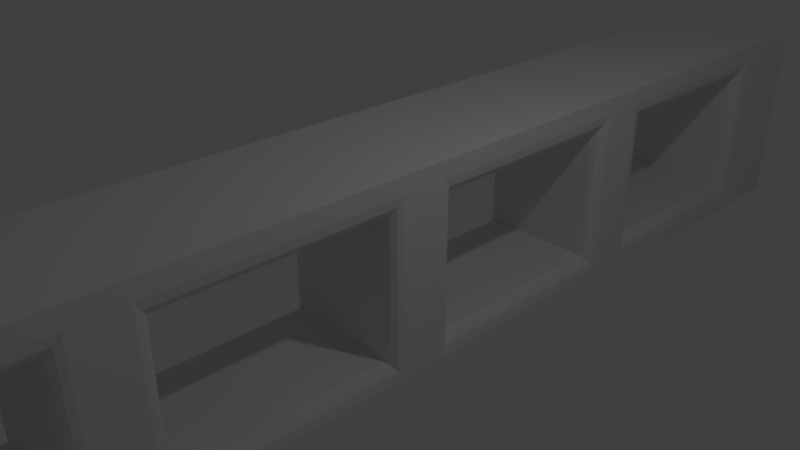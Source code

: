 # Source: levelMenue.blend  (saved by Blender 2.79.0; exported with 4.5.12 LTS)
import bpy
from mathutils import Matrix  # noqa: F401  (used for matrix-valued properties, if any)

bpy.ops.wm.read_factory_settings(use_empty=True)
scene = bpy.context.scene
scene.name = 'Scene'

# ---- collections
col_collection_1 = bpy.data.collections.new('Collection 1'); scene.collection.children.link(col_collection_1)

# ---- materials (node trees are filled in below, after node groups)
mat_material = bpy.data.materials.new('Material')
mat_material.alpha_threshold = 0.0
mat_material.use_transparent_shadow = False
mat_material.roughness = 0.5
mat_material.line_color = (0.0, 0.0, 0.0, 1.0)

# ---- material node trees

# ---- world
world_world = bpy.data.worlds.new('World'); scene.world = world_world
world_world.color = (0.05088, 0.05088, 0.05088)
world_world.use_sun_shadow = False
world_world.sun_shadow_jitter_overblur = 0.0
world_world.cycles.sampling_method = 'MANUAL'

# ---- cameras
cam_camera = bpy.data.cameras.new('Camera')
cam_camera.clip_end = 100.0
cam_camera.lens = 35.0
cam_camera.sensor_width = 32.0
cam_camera.sensor_height = 18.0
cam_camera.ortho_scale = 7.314
cam_camera.dof.focus_distance = 0.0
cam_camera.dof.aperture_fstop = 128.0

# ---- lights
light_lamp = bpy.data.lights.new('Lamp', 'POINT')
light_lamp.transmission_factor = 0.0
light_lamp.cutoff_distance = 30.0
light_lamp.energy = 100.0
light_lamp.shadow_buffer_clip_start = 1.001
light_lamp.shadow_soft_size = 0.1
light_lamp.shadow_maximum_resolution = 0.006
light_lamp.use_absolute_resolution = True

# ---- meshes
me_cube = bpy.data.meshes.new('Cube')
me_cube.from_pydata([(1.0, 1.0, -1.0), (1.0, -1.0, -1.0), (-1.0, -1.0, -1.0), (-1.0, 1.0, -1.0), (1.0, 1.0, 1.0), (1.0, -1.0, 1.0), (-1.0, -1.0, 1.0), (-1.0, 1.0, 1.0), (1.0, 3.0, -1.0), (-1.0, 3.0, -1.0), (1.0, 3.0, 1.0), (-1.0, 3.0, 1.0), (1.0, 5.0, -1.0), (-1.0, 5.0, -1.0), (1.0, 5.0, 1.0), (-1.0, 5.0, 1.0), (1.0, 7.0, -1.0), (-1.0, 7.0, -1.0), (1.0, 7.0, 1.0), (-1.0, 7.0, 1.0), (1.0, 9.0, -1.0), (-1.0, 9.0, -1.0), (1.0, 9.0, 1.0), (-1.0, 9.0, 1.0), (1.0, 11.0, -1.0), (-1.0, 11.0, -1.0), (1.0, 11.0, 1.0), (-1.0, 11.0, 1.0), (1.0, 13.0, -1.0), (-1.0, 13.0, -1.0), (1.0, 13.0, 1.0), (-1.0, 13.0, 1.0), (1.0, 15.0, -1.0), (-1.0, 15.0, -1.0), (1.0, 15.0, 1.0), (-1.0, 15.0, 1.0), (1.0, 17.0, -1.0), (-1.0, 17.0, -1.0), (1.0, 17.0, 1.0), (-1.0, 17.0, 1.0), (0.8333, 3.5, 0.6667), (1.0, 3.667, 0.8333), (0.9167, 3.522, 0.689), (0.9777, 3.583, 0.75), (1.0, 3.0, 0.8333), (0.8333, 3.0, 0.6667), (0.9777, 3.0, 0.75), (0.9167, 3.0, 0.689), (1.0, 1.0, 0.8333), (0.8333, 1.0, 0.6667), (0.9777, 1.0, 0.75), (0.9167, 1.0, 0.689), (1.0, 0.3333, 0.8333), (0.8333, 0.5, 0.6667), (0.9777, 0.4167, 0.75), (0.9167, 0.4777, 0.689), (1.0, 3.667, -0.8333), (0.8333, 3.5, -0.6667), (0.9777, 3.583, -0.75), (0.9167, 3.522, -0.689), (0.8333, 3.0, -0.6667), (1.0, 3.0, -0.8333), (0.9167, 3.0, -0.689), (0.9777, 3.0, -0.75), (0.8333, 1.0, -0.6667), (1.0, 1.0, -0.8333), (0.9167, 1.0, -0.689), (0.9777, 1.0, -0.75), (0.8333, 0.5, -0.6667), (1.0, 0.3333, -0.8333), (0.9167, 0.4777, -0.689), (0.9777, 0.4167, -0.75), (0.8333, 7.5, 0.6667), (1.0, 7.667, 0.8333), (0.9167, 7.522, 0.689), (0.9777, 7.583, 0.75), (1.0, 4.333, -0.8333), (0.8333, 4.5, -0.6667), (0.9777, 4.417, -0.75), (0.9167, 4.478, -0.689), (0.8333, 4.5, 0.6667), (1.0, 4.333, 0.8333), (0.9167, 4.478, 0.689), (0.9777, 4.417, 0.75), (1.0, 7.0, 0.8333), (0.8333, 7.0, 0.6667), (0.9777, 7.0, 0.75), (0.9167, 7.0, 0.689), (1.0, 5.0, 0.8333), (0.8333, 5.0, 0.6667), (0.9777, 5.0, 0.75), (0.9167, 5.0, 0.689), (1.0, 7.667, -0.8333), (0.8333, 7.5, -0.6667), (0.9777, 7.583, -0.75), (0.9167, 7.522, -0.689), (0.8333, 7.0, -0.6667), (1.0, 7.0, -0.8333), (0.9167, 7.0, -0.689), (0.9777, 7.0, -0.75), (0.8333, 5.0, -0.6667), (1.0, 5.0, -0.8333), (0.9167, 5.0, -0.689), (0.9777, 5.0, -0.75), (1.0, 11.67, -0.8333), (0.8333, 11.5, -0.6667), (0.9777, 11.58, -0.75), (0.9167, 11.52, -0.689), (0.8333, 11.0, -0.6667), (1.0, 11.0, -0.8333), (0.9167, 11.0, -0.689), (0.9777, 11.0, -0.75), (0.8333, 9.0, -0.6667), (1.0, 9.0, -0.8333), (0.9167, 9.0, -0.689), (0.9777, 9.0, -0.75), (0.8333, 8.5, -0.6667), (1.0, 8.333, -0.8333), (0.9167, 8.478, -0.689), (0.9777, 8.417, -0.75), (0.8333, 11.5, 0.6667), (1.0, 11.67, 0.8333), (0.9167, 11.52, 0.689), (0.9777, 11.58, 0.75), (1.0, 11.0, 0.8333), (0.8333, 11.0, 0.6667), (0.9777, 11.0, 0.75), (0.9167, 11.0, 0.689), (1.0, 9.0, 0.8333), (0.8333, 9.0, 0.6667), (0.9777, 9.0, 0.75), (0.9167, 9.0, 0.689), (1.0, 8.333, 0.8333), (0.8333, 8.5, 0.6667), (0.9777, 8.417, 0.75), (0.9167, 8.478, 0.689), (0.8333, 15.5, 0.6667), (1.0, 15.67, 0.8333), (0.9167, 15.52, 0.689), (0.9777, 15.58, 0.75), (1.0, 12.33, -0.8333), (0.8333, 12.5, -0.6667), (0.9777, 12.42, -0.75), (0.9167, 12.48, -0.689), (0.8333, 12.5, 0.6667), (1.0, 12.33, 0.8333), (0.9167, 12.48, 0.689), (0.9777, 12.42, 0.75), (1.0, 15.67, -0.8333), (0.8333, 15.5, -0.6667), (0.9777, 15.58, -0.75), (0.9167, 15.52, -0.689), (0.8333, 15.0, -0.6667), (1.0, 15.0, -0.8333), (0.9167, 15.0, -0.689), (0.9777, 15.0, -0.75), (1.0, 15.0, 0.8333), (0.8333, 15.0, 0.6667), (0.9777, 15.0, 0.75), (0.9167, 15.0, 0.689), (1.0, 13.0, 0.8333), (0.8333, 13.0, 0.6667), (0.9777, 13.0, 0.75), (0.9167, 13.0, 0.689), (0.8333, 13.0, -0.6667), (1.0, 13.0, -0.8333), (0.9167, 13.0, -0.689), (0.9777, 13.0, -0.75), (-1.0, 3.667, 0.8333), (-0.8333, 3.5, 0.6667), (-0.9777, 3.583, 0.75), (-0.9167, 3.522, 0.689), (-0.8333, 3.0, 0.6667), (-1.0, 3.0, 0.8333), (-0.9167, 3.0, 0.689), (-0.9777, 3.0, 0.75), (-0.8333, 1.0, 0.6667), (-1.0, 1.0, 0.8333), (-0.9167, 1.0, 0.689), (-0.9777, 1.0, 0.75), (-0.8333, 0.5, 0.6667), (-1.0, 0.3333, 0.8333), (-0.9167, 0.4777, 0.689), (-0.9777, 0.4167, 0.75), (-0.8333, 3.5, -0.6667), (-1.0, 3.667, -0.8333), (-0.9167, 3.522, -0.689), (-0.9777, 3.583, -0.75), (-1.0, 3.0, -0.8333), (-0.8333, 3.0, -0.6667), (-0.9777, 3.0, -0.75), (-0.9167, 3.0, -0.689), (-1.0, 1.0, -0.8333), (-0.8333, 1.0, -0.6667), (-0.9777, 1.0, -0.75), (-0.9167, 1.0, -0.689), (-1.0, 0.3333, -0.8333), (-0.8333, 0.5, -0.6667), (-0.9777, 0.4167, -0.75), (-0.9167, 0.4777, -0.689), (-0.8333, 7.5, 0.6667), (-1.0, 7.667, 0.8333), (-0.9167, 7.522, 0.689), (-0.9777, 7.583, 0.75), (-0.8333, 4.5, -0.6667), (-1.0, 4.333, -0.8333), (-0.9167, 4.478, -0.689), (-0.9777, 4.417, -0.75), (-1.0, 4.333, 0.8333), (-0.8333, 4.5, 0.6667), (-0.9777, 4.417, 0.75), (-0.9167, 4.478, 0.689), (-0.8333, 7.0, 0.6667), (-1.0, 7.0, 0.8333), (-0.9167, 7.0, 0.689), (-0.9777, 7.0, 0.75), (-0.8333, 5.0, 0.6667), (-1.0, 5.0, 0.8333), (-0.9167, 5.0, 0.689), (-0.9777, 5.0, 0.75), (-1.0, 7.0, -0.8333), (-0.8333, 7.0, -0.6667), (-0.9777, 7.0, -0.75), (-0.9167, 7.0, -0.689), (-1.0, 7.667, -0.8333), (-0.8333, 7.5, -0.6667), (-0.9777, 7.583, -0.75), (-0.9167, 7.522, -0.689), (-1.0, 5.0, -0.8333), (-0.8333, 5.0, -0.6667), (-0.9777, 5.0, -0.75), (-0.9167, 5.0, -0.689), (-0.8333, 11.5, -0.6667), (-1.0, 11.67, -0.8333), (-0.9167, 11.52, -0.689), (-0.9777, 11.58, -0.75), (-1.0, 11.0, -0.8333), (-0.8333, 11.0, -0.6667), (-0.9777, 11.0, -0.75), (-0.9167, 11.0, -0.689), (-1.0, 9.0, -0.8333), (-0.8333, 9.0, -0.6667), (-0.9777, 9.0, -0.75), (-0.9167, 9.0, -0.689), (-1.0, 8.333, -0.8333), (-0.8333, 8.5, -0.6667), (-0.9777, 8.417, -0.75), (-0.9167, 8.478, -0.689), (-0.8333, 11.0, 0.6667), (-1.0, 11.0, 0.8333), (-0.9167, 11.0, 0.689), (-0.9777, 11.0, 0.75), (-1.0, 11.67, 0.8333), (-0.8333, 11.5, 0.6667), (-0.9777, 11.58, 0.75), (-0.9167, 11.52, 0.689), (-0.8333, 9.0, 0.6667), (-1.0, 9.0, 0.8333), (-0.9167, 9.0, 0.689), (-0.9777, 9.0, 0.75), (-0.8333, 8.5, 0.6667), (-1.0, 8.333, 0.8333), (-0.9167, 8.478, 0.689), (-0.9777, 8.417, 0.75), (-1.0, 15.67, 0.8333), (-0.8333, 15.5, 0.6667), (-0.9777, 15.58, 0.75), (-0.9167, 15.52, 0.689), (-0.8333, 12.5, -0.6667), (-1.0, 12.33, -0.8333), (-0.9167, 12.48, -0.689), (-0.9777, 12.42, -0.75), (-1.0, 12.33, 0.8333), (-0.8333, 12.5, 0.6667), (-0.9777, 12.42, 0.75), (-0.9167, 12.48, 0.689), (-0.8333, 15.5, -0.6667), (-1.0, 15.67, -0.8333), (-0.9167, 15.52, -0.689), (-0.9777, 15.58, -0.75), (-1.0, 15.0, -0.8333), (-0.8333, 15.0, -0.6667), (-0.9777, 15.0, -0.75), (-0.9167, 15.0, -0.689), (-1.0, 13.0, -0.8333), (-0.8333, 13.0, -0.6667), (-0.9777, 13.0, -0.75), (-0.9167, 13.0, -0.689), (-0.8333, 15.0, 0.6667), (-1.0, 15.0, 0.8333), (-0.9167, 15.0, 0.689), (-0.9777, 15.0, 0.75), (-0.8333, 13.0, 0.6667), (-1.0, 13.0, 0.8333), (-0.9167, 13.0, 0.689), (-0.9777, 13.0, 0.75)], [], [(0, 1, 2, 3), (4, 7, 6, 5), (2, 6, 7, 177, 181, 196, 192, 3), (1, 5, 6, 2), (53, 180, 176, 49), (68, 197, 180, 53), (8, 0, 3, 9), (10, 11, 7, 4), (197, 68, 64, 193), (188, 190, 191, 189, 60, 62, 63, 61, 8, 9), (4, 48, 50, 51, 49, 176, 178, 179, 177, 7), (12, 8, 9, 13), (14, 15, 11, 10), (10, 44, 46, 47, 45, 172, 174, 175, 173, 11), (184, 57, 40, 169), (220, 222, 223, 221, 96, 98, 99, 97, 16, 17), (16, 12, 13, 17), (18, 19, 15, 14), (105, 232, 237, 108), (228, 230, 231, 229, 100, 102, 103, 101, 12, 13), (14, 88, 90, 91, 89, 216, 218, 219, 217, 15), (20, 16, 17, 21), (22, 23, 19, 18), (77, 204, 209, 80), (200, 72, 85, 212), (265, 136, 157, 288), (24, 20, 21, 25), (26, 27, 23, 22), (116, 245, 260, 133), (236, 238, 239, 237, 108, 110, 111, 109, 24, 25), (22, 128, 130, 131, 129, 256, 258, 259, 257, 23), (28, 24, 25, 29), (30, 31, 27, 26), (108, 237, 241, 112), (232, 105, 120, 253), (34, 156, 158, 159, 157, 288, 290, 291, 289, 35), (32, 28, 29, 33), (34, 35, 31, 30), (284, 286, 287, 285, 164, 166, 167, 165, 28, 29), (280, 282, 283, 281, 152, 154, 155, 153, 32, 33), (30, 160, 162, 163, 161, 292, 294, 295, 293, 31), (36, 32, 33, 37), (38, 39, 35, 34), (141, 268, 273, 144), (276, 149, 136, 265), (38, 36, 37, 39), (17, 220, 224, 201, 213, 19, 23, 257, 261, 244, 240, 21), (45, 49, 176, 172), (88, 84, 18, 14), (20, 113, 117, 132, 128, 22, 18, 84, 73, 92, 97, 16), (93, 225, 221, 96), (18, 84, 86, 87, 85, 212, 214, 215, 213, 19), (96, 221, 229, 100), (16, 97, 101, 12), (204, 77, 100, 229), (225, 93, 72, 200), (3, 192, 188, 9), (8, 61, 65, 0), (173, 177, 7, 11), (26, 124, 126, 127, 125, 248, 250, 251, 249, 27), (28, 165, 140, 145, 160, 30, 26, 124, 121, 104, 109, 24), (24, 109, 113, 20), (249, 257, 23, 27), (21, 240, 236, 25), (125, 129, 256, 248), (189, 193, 64, 60), (157, 161, 292, 288), (160, 156, 34, 30), (289, 293, 31, 35), (245, 116, 112, 241), (268, 141, 164, 285), (144, 273, 292, 161), (240, 242, 243, 241, 112, 114, 115, 113, 20, 21), (57, 184, 189, 60), (12, 101, 76, 81, 88, 14, 10, 44, 41, 56, 61, 8), (0, 65, 69, 52, 48, 4, 5, 1), (281, 285, 164, 152), (36, 38, 34, 156, 137, 148, 153, 32), (80, 209, 216, 89), (33, 280, 277, 264, 289, 35, 39, 37), (128, 124, 26, 22), (133, 260, 256, 129), (13, 228, 220, 17), (192, 194, 195, 193, 64, 66, 67, 65, 0, 3), (149, 276, 281, 152), (29, 284, 280, 33), (32, 153, 165, 28), (48, 44, 10, 4), (253, 120, 125, 248), (25, 236, 233, 252, 249, 27, 31, 293, 272, 269, 284, 29), (85, 89, 216, 212), (213, 217, 15, 19), (41, 44, 46, 43), (43, 46, 47, 42), (42, 47, 45, 40), (49, 45, 47, 51), (51, 47, 46, 50), (50, 46, 44, 48), (53, 49, 51, 55), (55, 51, 50, 54), (54, 50, 48, 52), (61, 56, 58, 63), (63, 58, 59, 62), (62, 59, 57, 60), (65, 61, 63, 67), (67, 63, 62, 66), (66, 62, 60, 64), (69, 65, 67, 71), (71, 67, 66, 70), (70, 66, 64, 68), (52, 69, 71, 54), (54, 71, 70, 55), (55, 70, 68, 53), (81, 76, 78, 83), (83, 78, 79, 82), (82, 79, 77, 80), (56, 41, 43, 58), (58, 43, 42, 59), (59, 42, 40, 57), (73, 84, 86, 75), (75, 86, 87, 74), (74, 87, 85, 72), (89, 85, 87, 91), (91, 87, 86, 90), (90, 86, 84, 88), (88, 81, 83, 90), (90, 83, 82, 91), (91, 82, 80, 89), (93, 96, 98, 95), (95, 98, 99, 94), (94, 99, 97, 92), (101, 97, 99, 103), (103, 99, 98, 102), (102, 98, 96, 100), (76, 101, 103, 78), (78, 103, 102, 79), (79, 102, 100, 77), (92, 73, 75, 94), (94, 75, 74, 95), (95, 74, 72, 93), (109, 104, 106, 111), (111, 106, 107, 110), (110, 107, 105, 108), (113, 109, 111, 115), (115, 111, 110, 114), (114, 110, 108, 112), (117, 113, 115, 119), (119, 115, 114, 118), (118, 114, 112, 116), (121, 124, 126, 123), (123, 126, 127, 122), (122, 127, 125, 120), (129, 125, 127, 131), (131, 127, 126, 130), (130, 126, 124, 128), (133, 129, 131, 135), (135, 131, 130, 134), (134, 130, 128, 132), (132, 117, 119, 134), (134, 119, 118, 135), (135, 118, 116, 133), (145, 140, 142, 147), (147, 142, 143, 146), (146, 143, 141, 144), (104, 121, 123, 106), (106, 123, 122, 107), (107, 122, 120, 105), (153, 148, 150, 155), (155, 150, 151, 154), (154, 151, 149, 152), (137, 156, 158, 139), (139, 158, 159, 138), (138, 159, 157, 136), (161, 157, 159, 163), (163, 159, 158, 162), (162, 158, 156, 160), (144, 161, 163, 146), (146, 163, 162, 147), (147, 162, 160, 145), (148, 137, 139, 150), (150, 139, 138, 151), (151, 138, 136, 149), (152, 164, 166, 154), (154, 166, 167, 155), (155, 167, 165, 153), (140, 165, 167, 142), (142, 167, 166, 143), (143, 166, 164, 141), (9, 188, 185, 168, 173, 11, 15, 217, 208, 205, 228, 13), (169, 172, 174, 171), (171, 174, 175, 170), (170, 175, 173, 168), (172, 176, 178, 174), (174, 178, 179, 175), (175, 179, 177, 173), (181, 177, 179, 183), (183, 179, 178, 182), (182, 178, 176, 180), (185, 188, 190, 187), (187, 190, 191, 186), (186, 191, 189, 184), (193, 189, 191, 195), (195, 191, 190, 194), (194, 190, 188, 192), (197, 193, 195, 199), (199, 195, 194, 198), (198, 194, 192, 196), (180, 197, 199, 182), (182, 199, 198, 183), (183, 198, 196, 181), (201, 224, 226, 203), (203, 226, 227, 202), (202, 227, 225, 200), (209, 204, 206, 211), (211, 206, 207, 210), (210, 207, 205, 208), (184, 169, 171, 186), (186, 171, 170, 187), (187, 170, 168, 185), (200, 212, 214, 202), (202, 214, 215, 203), (203, 215, 213, 201), (212, 216, 218, 214), (214, 218, 219, 215), (215, 219, 217, 213), (208, 217, 219, 210), (210, 219, 218, 211), (211, 218, 216, 209), (224, 220, 222, 226), (226, 222, 223, 227), (227, 223, 221, 225), (229, 221, 223, 231), (231, 223, 222, 230), (230, 222, 220, 228), (204, 229, 231, 206), (206, 231, 230, 207), (207, 230, 228, 205), (233, 236, 238, 235), (235, 238, 239, 234), (234, 239, 237, 232), (236, 240, 242, 238), (238, 242, 243, 239), (239, 243, 241, 237), (245, 241, 243, 247), (247, 243, 242, 246), (246, 242, 240, 244), (253, 248, 250, 255), (255, 250, 251, 254), (254, 251, 249, 252), (248, 256, 258, 250), (250, 258, 259, 251), (251, 259, 257, 249), (261, 257, 259, 263), (263, 259, 258, 262), (262, 258, 256, 260), (260, 245, 247, 262), (262, 247, 246, 263), (263, 246, 244, 261), (269, 272, 274, 271), (271, 274, 275, 270), (270, 275, 273, 268), (252, 233, 235, 254), (254, 235, 234, 255), (255, 234, 232, 253), (277, 280, 282, 279), (279, 282, 283, 278), (278, 283, 281, 276), (285, 281, 283, 287), (287, 283, 282, 286), (286, 282, 280, 284), (265, 288, 290, 267), (267, 290, 291, 266), (266, 291, 289, 264), (288, 292, 294, 290), (290, 294, 295, 291), (291, 295, 293, 289), (272, 293, 295, 274), (274, 295, 294, 275), (275, 294, 292, 273), (264, 277, 279, 266), (266, 279, 278, 267), (267, 278, 276, 265), (268, 285, 287, 270), (270, 287, 286, 271), (271, 286, 284, 269), (169, 40, 45, 172)])
_uv = me_cube.uv_layers.new(name='UVMap')
_uv.uv.foreach_set('vector', [0.1352, 0.1111, 0.1352, 0.0, 0.2705, 1.656e-08, 0.2705, 0.1111, 0.1352, 0.1111, 8.061e-08, 0.1111, 5.643e-08, 4.305e-08, 0.1352, 0.0, 0.2705, 0.0, 0.4057, 1.987e-08, 0.4057, 0.1109, 0.3944, 0.1109, 0.3944, 0.07394, 0.2817, 0.07394, 0.2817, 0.1109, 0.2705, 0.1109, 0.9406, 0.1111, 0.8054, 0.1111, 0.8054, 0.0, 0.9406, 0.0, 0.6829, 0.3565, 0.7956, 0.3565, 0.7956, 0.3843, 0.6829, 0.3843, 0.9985, 0.2917, 0.9985, 0.3843, 0.9083, 0.3843, 0.9083, 0.2917, 0.1352, 0.2222, 0.1352, 0.1111, 0.2705, 0.1111, 0.2705, 0.2222, 0.1352, 0.2222, 6.449e-08, 0.2222, 8.061e-08, 0.1111, 0.1352, 0.1111, 0.6634, 0.6991, 0.5507, 0.6991, 0.5507, 0.6713, 0.6634, 0.6713, 0.9744, 0.2222, 0.9688, 0.221, 0.9647, 0.2176, 0.9632, 0.213, 0.9632, 0.1204, 0.9647, 0.1157, 0.9688, 0.1124, 0.9744, 0.1111, 0.9857, 0.1111, 0.9857, 0.2222, 0.9294, 0.6019, 0.9406, 0.6019, 0.9463, 0.6031, 0.9504, 0.6065, 0.9519, 0.6111, 0.9519, 0.7037, 0.9504, 0.7083, 0.9463, 0.7117, 0.9406, 0.713, 0.9294, 0.713, 0.1352, 0.3333, 0.1352, 0.2222, 0.2705, 0.2222, 0.2705, 0.3333, 0.1352, 0.3333, 5.643e-08, 0.3333, 6.449e-08, 0.2222, 0.1352, 0.2222, 0.9068, 0.6019, 0.9181, 0.6019, 0.9237, 0.6031, 0.9279, 0.6065, 0.9294, 0.6111, 0.9294, 0.7037, 0.9279, 0.7083, 0.9237, 0.7117, 0.9181, 0.713, 0.9068, 0.713, 0.811, 0.6049, 0.811, 0.5123, 0.9012, 0.5123, 0.9012, 0.6049, 0.9744, 0.1111, 0.9688, 0.1099, 0.9647, 0.1065, 0.9632, 0.1019, 0.9632, 0.009259, 0.9647, 0.00463, 0.9688, 0.00124, 0.9744, 0.0, 0.9857, 4.305e-08, 0.9857, 0.1111, 0.1352, 0.4444, 0.1352, 0.3333, 0.2705, 0.3333, 0.2705, 0.4444, 0.1352, 0.4444, 4.837e-08, 0.4444, 5.643e-08, 0.3333, 0.1352, 0.3333, 0.6829, 0.00463, 0.7956, 0.00463, 0.7956, 0.03241, 0.6829, 0.03241, 0.9632, 0.6019, 0.9575, 0.6006, 0.9534, 0.5972, 0.9519, 0.5926, 0.9519, 0.5, 0.9534, 0.4954, 0.9575, 0.492, 0.9632, 0.4907, 0.9744, 0.4907, 0.9744, 0.6019, 0.9519, 0.6019, 0.9632, 0.6019, 0.9688, 0.6031, 0.9729, 0.6065, 0.9744, 0.6111, 0.9744, 0.7037, 0.9729, 0.7083, 0.9688, 0.7117, 0.9632, 0.713, 0.9519, 0.713, 0.1352, 0.5556, 0.1352, 0.4444, 0.2705, 0.4444, 0.2705, 0.5556, 0.1352, 0.5556, 4.03e-08, 0.5556, 4.837e-08, 0.4444, 0.1352, 0.4444, 0.9985, 0.3935, 0.9985, 0.4861, 0.9083, 0.4861, 0.9083, 0.3935, 0.6829, 0.1806, 0.7956, 0.1806, 0.7956, 0.2083, 0.6829, 0.2083, 0.5507, 0.00463, 0.6634, 0.00463, 0.6634, 0.03241, 0.5507, 0.03241, 0.1352, 0.6667, 0.1352, 0.5556, 0.2705, 0.5556, 0.2705, 0.6667, 0.1352, 0.6667, 3.224e-08, 0.6667, 4.03e-08, 0.5556, 0.1352, 0.5556, 0.6326, 0.7083, 0.6326, 0.8009, 0.5425, 0.8009, 0.5425, 0.7083, 0.9519, 0.287, 0.9463, 0.2858, 0.9421, 0.2824, 0.9406, 0.2778, 0.9406, 0.1852, 0.9421, 0.1806, 0.9463, 0.1772, 0.9519, 0.1759, 0.9632, 0.1759, 0.9632, 0.287, 0.9294, 0.4907, 0.9406, 0.4907, 0.9463, 0.492, 0.9504, 0.4954, 0.9519, 0.5, 0.9519, 0.5926, 0.9504, 0.5972, 0.9463, 0.6006, 0.9406, 0.6019, 0.9294, 0.6019, 0.1352, 0.7778, 0.1352, 0.6667, 0.2705, 0.6667, 0.2705, 0.7778, 0.1352, 0.7778, 2.418e-08, 0.7778, 3.224e-08, 0.6667, 0.1352, 0.6667, 0.6829, 0.03241, 0.7956, 0.03241, 0.7956, 0.1435, 0.6829, 0.1435, 0.9012, 0.4037, 0.9012, 0.4963, 0.811, 0.4963, 0.811, 0.4037, 0.7949, 0.8148, 0.7837, 0.8148, 0.778, 0.8136, 0.7739, 0.8102, 0.7724, 0.8056, 0.7724, 0.713, 0.7739, 0.7083, 0.778, 0.7049, 0.7837, 0.7037, 0.7949, 0.7037, 0.1352, 0.8889, 0.1352, 0.7778, 0.2705, 0.7778, 0.2705, 0.8889, 0.1352, 0.8889, 1.612e-08, 0.8889, 2.418e-08, 0.7778, 0.1352, 0.7778, 0.9181, 0.713, 0.9237, 0.7142, 0.9279, 0.7176, 0.9294, 0.7222, 0.9294, 0.8148, 0.9279, 0.8194, 0.9237, 0.8228, 0.9181, 0.8241, 0.9068, 0.8241, 0.9068, 0.713, 0.9857, 0.6019, 0.9801, 0.6006, 0.976, 0.5972, 0.9744, 0.5926, 0.9744, 0.5, 0.976, 0.4954, 0.9801, 0.492, 0.9857, 0.4907, 0.997, 0.4907, 0.997, 0.6019, 0.9519, 0.8241, 0.9406, 0.8241, 0.935, 0.8228, 0.9309, 0.8194, 0.9294, 0.8148, 0.9294, 0.7222, 0.9309, 0.7176, 0.935, 0.7142, 0.9406, 0.713, 0.9519, 0.713, 0.1352, 1.0, 0.1352, 0.8889, 0.2705, 0.8889, 0.2705, 1.0, 0.1352, 1.0, 0.0, 1.0, 1.612e-08, 0.8889, 0.1352, 0.8889, 0.7258, 0.7083, 0.7258, 0.8009, 0.6356, 0.8009, 0.6356, 0.7083, 0.811, 0.3876, 0.811, 0.2951, 0.9012, 0.2951, 0.9012, 0.3876, 0.8054, 0.1759, 0.9406, 0.1759, 0.9406, 0.287, 0.8054, 0.287, 0.2705, 0.4436, 0.2817, 0.4436, 0.2817, 0.4806, 0.3944, 0.4806, 0.3944, 0.4436, 0.4057, 0.4436, 0.4057, 0.5545, 0.3944, 0.5545, 0.3944, 0.5176, 0.2817, 0.5176, 0.2817, 0.5545, 0.2705, 0.5545, 0.6829, 0.4954, 0.6829, 0.3843, 0.7956, 0.3843, 0.7956, 0.4954, 0.5297, 0.6654, 0.5297, 0.5545, 0.541, 0.5545, 0.541, 0.6654, 0.4057, 0.4436, 0.417, 0.4436, 0.417, 0.4806, 0.5297, 0.4806, 0.5297, 0.4436, 0.541, 0.4436, 0.541, 0.5545, 0.5297, 0.5545, 0.5297, 0.5176, 0.417, 0.5176, 0.417, 0.5545, 0.4057, 0.5545, 0.6829, 0.5324, 0.7956, 0.5324, 0.7956, 0.5602, 0.6829, 0.5602, 0.9068, 0.4907, 0.9181, 0.4907, 0.9237, 0.492, 0.9279, 0.4954, 0.9294, 0.5, 0.9294, 0.5926, 0.9279, 0.5972, 0.9237, 0.6006, 0.9181, 0.6019, 0.9068, 0.6019, 0.6829, 0.5602, 0.7956, 0.5602, 0.7956, 0.6713, 0.6829, 0.6713, 0.4057, 0.5545, 0.417, 0.5545, 0.417, 0.6654, 0.4057, 0.6654, 0.7956, 0.6991, 0.6829, 0.6991, 0.6829, 0.6713, 0.7956, 0.6713, 0.811, 0.7135, 0.811, 0.6209, 0.9012, 0.6209, 0.9012, 0.7135, 0.2705, 0.1109, 0.2817, 0.1109, 0.2817, 0.2218, 0.2705, 0.2218, 0.4057, 0.7764, 0.417, 0.7764, 0.417, 0.8873, 0.4057, 0.8873, 0.3944, 0.2218, 0.3944, 0.1109, 0.4057, 0.1109, 0.4057, 0.2218, 0.9632, 0.1111, 0.9519, 0.1111, 0.9463, 0.1099, 0.9421, 0.1065, 0.9406, 0.1019, 0.9406, 0.009259, 0.9421, 0.00463, 0.9463, 0.00124, 0.9519, 0.0, 0.9632, 6.623e-08, 0.4057, 0.2218, 0.417, 0.2218, 0.417, 0.2588, 0.5297, 0.2588, 0.5297, 0.2218, 0.541, 0.2218, 0.541, 0.3327, 0.5297, 0.3327, 0.5297, 0.2958, 0.417, 0.2958, 0.417, 0.3327, 0.4057, 0.3327, 0.4057, 0.3327, 0.417, 0.3327, 0.417, 0.4436, 0.4057, 0.4436, 0.3944, 0.6654, 0.3944, 0.5545, 0.4057, 0.5545, 0.4057, 0.6654, 0.2705, 0.5545, 0.2817, 0.5545, 0.2817, 0.6654, 0.2705, 0.6654, 0.6634, 0.3843, 0.6634, 0.4954, 0.5507, 0.4954, 0.5507, 0.3843, 0.6634, 0.5602, 0.6634, 0.6713, 0.5507, 0.6713, 0.5507, 0.5602, 0.6634, 0.03241, 0.6634, 0.1435, 0.5507, 0.1435, 0.5507, 0.03241, 0.5297, 0.2218, 0.5297, 0.1109, 0.541, 0.1109, 0.541, 0.2218, 0.3944, 0.8873, 0.3944, 0.7764, 0.4057, 0.7764, 0.4057, 0.8873, 0.7956, 0.1713, 0.6829, 0.1713, 0.6829, 0.1435, 0.7956, 0.1435, 0.6634, 0.3472, 0.5507, 0.3472, 0.5507, 0.3194, 0.6634, 0.3194, 0.6634, 0.1713, 0.5507, 0.1713, 0.5507, 0.1435, 0.6634, 0.1435, 0.7386, 0.7037, 0.7442, 0.7049, 0.7483, 0.7083, 0.7499, 0.713, 0.7499, 0.8056, 0.7483, 0.8102, 0.7442, 0.8136, 0.7386, 0.8148, 0.7273, 0.8148, 0.7273, 0.7037, 0.5507, 0.5324, 0.6634, 0.5324, 0.6634, 0.5602, 0.5507, 0.5602, 0.4057, 0.6654, 0.417, 0.6654, 0.417, 0.7024, 0.5297, 0.7024, 0.5297, 0.6654, 0.541, 0.6654, 0.541, 0.7764, 0.5297, 0.7764, 0.5297, 0.7394, 0.417, 0.7394, 0.417, 0.7764, 0.4057, 0.7764, 0.4057, 0.8873, 0.417, 0.8873, 0.417, 0.9242, 0.5297, 0.9242, 0.5297, 0.8873, 0.541, 0.8873, 0.541, 0.9982, 0.4057, 0.9982, 0.6634, 0.2083, 0.6634, 0.3194, 0.5507, 0.3194, 0.5507, 0.2083, 0.4057, 1.06e-07, 0.541, 0.0, 0.541, 0.1109, 0.5297, 0.1109, 0.5297, 0.07394, 0.417, 0.07394, 0.417, 0.1109, 0.4057, 0.1109, 0.7956, 0.3472, 0.6829, 0.3472, 0.6829, 0.3194, 0.7956, 0.3194, 0.2705, 0.8873, 0.2817, 0.8873, 0.2817, 0.9242, 0.3944, 0.9242, 0.3944, 0.8873, 0.4057, 0.8873, 0.4057, 0.9982, 0.2705, 0.9982, 0.5297, 0.4436, 0.5297, 0.3327, 0.541, 0.3327, 0.541, 0.4436, 0.6634, 0.5231, 0.5507, 0.5231, 0.5507, 0.4954, 0.6634, 0.4954, 0.2705, 0.3327, 0.2817, 0.3327, 0.2817, 0.4436, 0.2705, 0.4436, 0.7611, 0.7037, 0.7668, 0.7049, 0.7709, 0.7083, 0.7724, 0.713, 0.7724, 0.8056, 0.7709, 0.8102, 0.7668, 0.8136, 0.7611, 0.8148, 0.7499, 0.8148, 0.7499, 0.7037, 0.5507, 0.1806, 0.6634, 0.1806, 0.6634, 0.2083, 0.5507, 0.2083, 0.2705, 0.7764, 0.2817, 0.7764, 0.2817, 0.8873, 0.2705, 0.8873, 0.4057, 0.1109, 0.417, 0.1109, 0.417, 0.2218, 0.4057, 0.2218, 0.5297, 0.8873, 0.5297, 0.7764, 0.541, 0.7764, 0.541, 0.8873, 0.5507, 0.3565, 0.6634, 0.3565, 0.6634, 0.3843, 0.5507, 0.3843, 0.2705, 0.6654, 0.2817, 0.6654, 0.2817, 0.7024, 0.3944, 0.7024, 0.3944, 0.6654, 0.4057, 0.6654, 0.4057, 0.7764, 0.3944, 0.7764, 0.3944, 0.7394, 0.2817, 0.7394, 0.2817, 0.7764, 0.2705, 0.7764, 0.7956, 0.2083, 0.7956, 0.3194, 0.6829, 0.3194, 0.6829, 0.2083, 0.3944, 0.4436, 0.3944, 0.3327, 0.4057, 0.3327, 0.4057, 0.4436, 0.5297, 0.7394, 0.5297, 0.7764, 0.524, 0.7763, 0.524, 0.7439, 0.6732, 0.5278, 0.6732, 0.4954, 0.6773, 0.4954, 0.6773, 0.5244, 0.6773, 0.5244, 0.6773, 0.4954, 0.6829, 0.4954, 0.6829, 0.5231, 0.6829, 0.3843, 0.6829, 0.4954, 0.6773, 0.4954, 0.6773, 0.3843, 0.6773, 0.3843, 0.6773, 0.4954, 0.6732, 0.4954, 0.6732, 0.3843, 0.524, 0.8872, 0.524, 0.7763, 0.5297, 0.7764, 0.5297, 0.8873, 0.6829, 0.3565, 0.6829, 0.3843, 0.6773, 0.3843, 0.6773, 0.3552, 0.6773, 0.3552, 0.6773, 0.3843, 0.6732, 0.3843, 0.6732, 0.3519, 0.524, 0.9195, 0.524, 0.8872, 0.5297, 0.8873, 0.5297, 0.9242, 0.417, 0.7764, 0.417, 0.7394, 0.4226, 0.7439, 0.4226, 0.7763, 0.541, 0.5602, 0.541, 0.5278, 0.5451, 0.5312, 0.5451, 0.5602, 0.5451, 0.5602, 0.5451, 0.5312, 0.5507, 0.5324, 0.5507, 0.5602, 0.417, 0.8873, 0.417, 0.7764, 0.4226, 0.7763, 0.4226, 0.8872, 0.541, 0.6713, 0.541, 0.5602, 0.5451, 0.5602, 0.5451, 0.6713, 0.5451, 0.6713, 0.5451, 0.5602, 0.5507, 0.5602, 0.5507, 0.6713, 0.417, 0.9242, 0.417, 0.8873, 0.4226, 0.8872, 0.4226, 0.9195, 0.541, 0.7037, 0.541, 0.6713, 0.5451, 0.6713, 0.5451, 0.7003, 0.5451, 0.7003, 0.5451, 0.6713, 0.5507, 0.6713, 0.5507, 0.6991, 0.5297, 0.9242, 0.417, 0.9242, 0.4226, 0.9195, 0.524, 0.9195, 0.524, 0.9195, 0.4226, 0.9195, 0.4267, 0.916, 0.5199, 0.916, 0.9068, 0.287, 1.0, 0.287, 0.9985, 0.2917, 0.9083, 0.2917, 0.5297, 0.7024, 0.417, 0.7024, 0.4226, 0.6977, 0.524, 0.6977, 0.524, 0.6977, 0.4226, 0.6977, 0.4267, 0.6941, 0.5199, 0.6941, 0.9068, 0.3889, 1.0, 0.3889, 0.9985, 0.3935, 0.9083, 0.3935, 0.417, 0.7394, 0.5297, 0.7394, 0.524, 0.7439, 0.4226, 0.7439, 0.8054, 0.5043, 0.9068, 0.5043, 0.9027, 0.5077, 0.8095, 0.5077, 0.8095, 0.5077, 0.9027, 0.5077, 0.9012, 0.5123, 0.811, 0.5123, 0.5297, 0.5176, 0.5297, 0.5545, 0.524, 0.5545, 0.524, 0.5221, 0.8054, 0.1759, 0.8054, 0.2083, 0.8013, 0.2083, 0.8013, 0.1793, 0.8013, 0.1793, 0.8013, 0.2083, 0.7956, 0.2083, 0.7956, 0.1806, 0.7956, 0.3194, 0.7956, 0.2083, 0.8013, 0.2083, 0.8013, 0.3194, 0.8013, 0.3194, 0.8013, 0.2083, 0.8054, 0.2083, 0.8054, 0.3194, 0.524, 0.6654, 0.524, 0.5545, 0.5297, 0.5545, 0.5297, 0.6654, 0.5297, 0.6654, 0.5297, 0.7024, 0.524, 0.6977, 0.524, 0.6654, 0.8054, 0.3194, 0.8054, 0.3519, 0.8013, 0.3485, 0.8013, 0.3194, 0.8013, 0.3194, 0.8013, 0.3485, 0.7956, 0.3472, 0.7956, 0.3194, 0.6829, 0.5324, 0.6829, 0.5602, 0.6773, 0.5602, 0.6773, 0.5312, 0.6773, 0.5312, 0.6773, 0.5602, 0.6732, 0.5602, 0.6732, 0.5278, 0.4226, 0.5221, 0.4226, 0.5545, 0.417, 0.5545, 0.417, 0.5176, 0.417, 0.6654, 0.417, 0.5545, 0.4226, 0.5545, 0.4226, 0.6654, 0.6732, 0.6713, 0.6732, 0.5602, 0.6773, 0.5602, 0.6773, 0.6713, 0.6773, 0.6713, 0.6773, 0.5602, 0.6829, 0.5602, 0.6829, 0.6713, 0.417, 0.7024, 0.417, 0.6654, 0.4226, 0.6654, 0.4226, 0.6977, 0.6732, 0.7037, 0.6732, 0.6713, 0.6773, 0.6713, 0.6773, 0.7003, 0.6773, 0.7003, 0.6773, 0.6713, 0.6829, 0.6713, 0.6829, 0.6991, 0.417, 0.5176, 0.5297, 0.5176, 0.524, 0.5221, 0.4226, 0.5221, 0.8054, 0.6129, 0.9068, 0.6129, 0.9027, 0.6163, 0.8095, 0.6163, 0.8095, 0.6163, 0.9027, 0.6163, 0.9012, 0.6209, 0.811, 0.6209, 0.417, 0.3327, 0.417, 0.2958, 0.4226, 0.3003, 0.4226, 0.3326, 0.6732, 0.03241, 0.6732, 0.0, 0.6773, 0.003389, 0.6773, 0.03241, 0.6773, 0.03241, 0.6773, 0.003389, 0.6829, 0.00463, 0.6829, 0.03241, 0.417, 0.4436, 0.417, 0.3327, 0.4226, 0.3326, 0.4226, 0.4436, 0.6732, 0.1435, 0.6732, 0.03241, 0.6773, 0.03241, 0.6773, 0.1435, 0.6773, 0.1435, 0.6773, 0.03241, 0.6829, 0.03241, 0.6829, 0.1435, 0.417, 0.4806, 0.417, 0.4436, 0.4226, 0.4436, 0.4226, 0.4759, 0.6732, 0.1759, 0.6732, 0.1435, 0.6773, 0.1435, 0.6773, 0.1725, 0.6773, 0.1725, 0.6773, 0.1435, 0.6829, 0.1435, 0.6829, 0.1713, 0.5297, 0.2958, 0.5297, 0.3327, 0.524, 0.3326, 0.524, 0.3003, 0.6732, 0.3519, 0.6732, 0.3843, 0.669, 0.3843, 0.669, 0.3552, 0.669, 0.3552, 0.669, 0.3843, 0.6634, 0.3843, 0.6634, 0.3565, 0.6634, 0.4954, 0.6634, 0.3843, 0.669, 0.3843, 0.669, 0.4954, 0.669, 0.4954, 0.669, 0.3843, 0.6732, 0.3843, 0.6732, 0.4954, 0.524, 0.4436, 0.524, 0.3326, 0.5297, 0.3327, 0.5297, 0.4436, 0.6634, 0.5231, 0.6634, 0.4954, 0.669, 0.4954, 0.669, 0.5244, 0.669, 0.5244, 0.669, 0.4954, 0.6732, 0.4954, 0.6732, 0.5278, 0.524, 0.4759, 0.524, 0.4436, 0.5297, 0.4436, 0.5297, 0.4806, 0.5297, 0.4806, 0.417, 0.4806, 0.4226, 0.4759, 0.524, 0.4759, 0.524, 0.4759, 0.4226, 0.4759, 0.4267, 0.4723, 0.5199, 0.4723, 0.541, 0.7037, 0.6341, 0.7037, 0.6326, 0.7083, 0.5425, 0.7083, 0.5297, 0.2588, 0.417, 0.2588, 0.4226, 0.2541, 0.524, 0.2541, 0.524, 0.2541, 0.4226, 0.2541, 0.4267, 0.2505, 0.5199, 0.2505, 0.6341, 0.7037, 0.7273, 0.7037, 0.7258, 0.7083, 0.6356, 0.7083, 0.417, 0.2958, 0.5297, 0.2958, 0.524, 0.3003, 0.4226, 0.3003, 0.9068, 0.5043, 0.8054, 0.5043, 0.8095, 0.5009, 0.9027, 0.5009, 0.9027, 0.5009, 0.8095, 0.5009, 0.811, 0.4963, 0.9012, 0.4963, 0.417, 0.1109, 0.417, 0.07394, 0.4226, 0.07849, 0.4226, 0.1108, 0.541, 0.2083, 0.541, 0.1759, 0.5451, 0.1793, 0.5451, 0.2083, 0.5451, 0.2083, 0.5451, 0.1793, 0.5507, 0.1806, 0.5507, 0.2083, 0.5297, 0.07394, 0.5297, 0.1109, 0.524, 0.1108, 0.524, 0.07849, 0.6732, 0.0, 0.6732, 0.03241, 0.669, 0.03241, 0.669, 0.003389, 0.669, 0.003389, 0.669, 0.03241, 0.6634, 0.03241, 0.6634, 0.00463, 0.6634, 0.1435, 0.6634, 0.03241, 0.669, 0.03241, 0.669, 0.1435, 0.669, 0.1435, 0.669, 0.03241, 0.6732, 0.03241, 0.6732, 0.1435, 0.524, 0.2217, 0.524, 0.1108, 0.5297, 0.1109, 0.5297, 0.2218, 0.6634, 0.1713, 0.6634, 0.1435, 0.669, 0.1435, 0.669, 0.1725, 0.669, 0.1725, 0.669, 0.1435, 0.6732, 0.1435, 0.6732, 0.1759, 0.524, 0.2541, 0.524, 0.2217, 0.5297, 0.2218, 0.5297, 0.2588, 0.417, 0.07394, 0.5297, 0.07394, 0.524, 0.07849, 0.4226, 0.07849, 0.8054, 0.287, 0.9068, 0.287, 0.9027, 0.2904, 0.8095, 0.2904, 0.8095, 0.2904, 0.9027, 0.2904, 0.9012, 0.2951, 0.811, 0.2951, 0.5507, 0.2083, 0.5507, 0.3194, 0.5451, 0.3194, 0.5451, 0.2083, 0.5451, 0.2083, 0.5451, 0.3194, 0.541, 0.3194, 0.541, 0.2083, 0.4226, 0.1108, 0.4226, 0.2217, 0.417, 0.2218, 0.417, 0.1109, 0.417, 0.2588, 0.417, 0.2218, 0.4226, 0.2217, 0.4226, 0.2541, 0.541, 0.3519, 0.541, 0.3194, 0.5451, 0.3194, 0.5451, 0.3485, 0.5451, 0.3485, 0.5451, 0.3194, 0.5507, 0.3194, 0.5507, 0.3472, 0.2705, 0.2218, 0.2817, 0.2218, 0.2817, 0.2588, 0.3944, 0.2588, 0.3944, 0.2218, 0.4057, 0.2218, 0.4057, 0.3327, 0.3944, 0.3327, 0.3944, 0.2958, 0.2817, 0.2958, 0.2817, 0.3327, 0.2705, 0.3327, 0.7956, 0.5231, 0.7956, 0.4954, 0.8013, 0.4954, 0.8013, 0.5244, 0.8013, 0.5244, 0.8013, 0.4954, 0.8054, 0.4954, 0.8054, 0.5278, 0.3888, 0.2542, 0.3888, 0.2219, 0.3944, 0.2218, 0.3944, 0.2588, 0.7956, 0.4954, 0.7956, 0.3843, 0.8013, 0.3843, 0.8013, 0.4954, 0.8013, 0.4954, 0.8013, 0.3843, 0.8054, 0.3843, 0.8054, 0.4954, 0.3888, 0.2219, 0.3888, 0.111, 0.3944, 0.1109, 0.3944, 0.2218, 0.3944, 0.07394, 0.3944, 0.1109, 0.3888, 0.111, 0.3888, 0.07863, 0.8054, 0.3519, 0.8054, 0.3843, 0.8013, 0.3843, 0.8013, 0.3552, 0.8013, 0.3552, 0.8013, 0.3843, 0.7956, 0.3843, 0.7956, 0.3565, 0.2817, 0.2588, 0.2817, 0.2218, 0.2874, 0.2219, 0.2874, 0.2542, 0.6732, 0.5278, 0.6732, 0.5602, 0.669, 0.5602, 0.669, 0.5312, 0.669, 0.5312, 0.669, 0.5602, 0.6634, 0.5602, 0.6634, 0.5324, 0.6634, 0.6713, 0.6634, 0.5602, 0.669, 0.5602, 0.669, 0.6713, 0.669, 0.6713, 0.669, 0.5602, 0.6732, 0.5602, 0.6732, 0.6713, 0.2874, 0.111, 0.2874, 0.2219, 0.2817, 0.2218, 0.2817, 0.1109, 0.6634, 0.6991, 0.6634, 0.6713, 0.669, 0.6713, 0.669, 0.7003, 0.669, 0.7003, 0.669, 0.6713, 0.6732, 0.6713, 0.6732, 0.7037, 0.2874, 0.07863, 0.2874, 0.111, 0.2817, 0.1109, 0.2817, 0.07394, 0.9083, 0.3843, 0.9985, 0.3843, 1.0, 0.3889, 0.9068, 0.3889, 0.3847, 0.08222, 0.2915, 0.08222, 0.2874, 0.07863, 0.3888, 0.07863, 0.3888, 0.07863, 0.2874, 0.07863, 0.2817, 0.07394, 0.3944, 0.07394, 0.3944, 0.4806, 0.2817, 0.4806, 0.2874, 0.4761, 0.3888, 0.4761, 0.9068, 0.7216, 0.8054, 0.7216, 0.8095, 0.7182, 0.9027, 0.7182, 0.9027, 0.7182, 0.8095, 0.7182, 0.811, 0.7135, 0.9012, 0.7135, 0.9083, 0.4861, 0.9985, 0.4861, 1.0, 0.4907, 0.9068, 0.4907, 0.3847, 0.304, 0.2915, 0.304, 0.2874, 0.3005, 0.3888, 0.3005, 0.3888, 0.3005, 0.2874, 0.3005, 0.2817, 0.2958, 0.3944, 0.2958, 0.811, 0.6049, 0.9012, 0.6049, 0.9027, 0.6095, 0.8095, 0.6095, 0.8095, 0.6095, 0.9027, 0.6095, 0.9068, 0.6129, 0.8054, 0.6129, 0.2874, 0.2542, 0.3888, 0.2542, 0.3944, 0.2588, 0.2817, 0.2588, 0.6829, 0.1806, 0.6829, 0.2083, 0.6773, 0.2083, 0.6773, 0.1793, 0.6773, 0.1793, 0.6773, 0.2083, 0.6732, 0.2083, 0.6732, 0.1759, 0.3888, 0.4761, 0.3888, 0.4437, 0.3944, 0.4436, 0.3944, 0.4806, 0.6829, 0.2083, 0.6829, 0.3194, 0.6773, 0.3194, 0.6773, 0.2083, 0.6773, 0.2083, 0.6773, 0.3194, 0.6732, 0.3194, 0.6732, 0.2083, 0.3888, 0.4437, 0.3888, 0.3328, 0.3944, 0.3327, 0.3944, 0.4436, 0.3944, 0.2958, 0.3944, 0.3327, 0.3888, 0.3328, 0.3888, 0.3005, 0.6732, 0.3519, 0.6732, 0.3194, 0.6773, 0.3194, 0.6773, 0.3485, 0.6773, 0.3485, 0.6773, 0.3194, 0.6829, 0.3194, 0.6829, 0.3472, 0.2817, 0.4806, 0.2817, 0.4436, 0.2874, 0.4437, 0.2874, 0.4761, 0.8054, 0.5278, 0.8054, 0.5602, 0.8013, 0.5602, 0.8013, 0.5312, 0.8013, 0.5312, 0.8013, 0.5602, 0.7956, 0.5602, 0.7956, 0.5324, 0.7956, 0.6713, 0.7956, 0.5602, 0.8013, 0.5602, 0.8013, 0.6713, 0.8013, 0.6713, 0.8013, 0.5602, 0.8054, 0.5602, 0.8054, 0.6713, 0.2874, 0.3328, 0.2874, 0.4437, 0.2817, 0.4436, 0.2817, 0.3327, 0.7956, 0.6991, 0.7956, 0.6713, 0.8013, 0.6713, 0.8013, 0.7003, 0.8013, 0.7003, 0.8013, 0.6713, 0.8054, 0.6713, 0.8054, 0.7037, 0.2874, 0.3005, 0.2874, 0.3328, 0.2817, 0.3327, 0.2817, 0.2958, 0.2817, 0.7024, 0.2817, 0.6654, 0.2874, 0.6655, 0.2874, 0.6979, 0.8054, 0.0, 0.8054, 0.03241, 0.8013, 0.03241, 0.8013, 0.003389, 0.8013, 0.003389, 0.8013, 0.03241, 0.7956, 0.03241, 0.7956, 0.00463, 0.2817, 0.6654, 0.2817, 0.5545, 0.2874, 0.5546, 0.2874, 0.6655, 0.8054, 0.03241, 0.8054, 0.1435, 0.8013, 0.1435, 0.8013, 0.03241, 0.8013, 0.03241, 0.8013, 0.1435, 0.7956, 0.1435, 0.7956, 0.03241, 0.7956, 0.1713, 0.7956, 0.1435, 0.8013, 0.1435, 0.8013, 0.1725, 0.8013, 0.1725, 0.8013, 0.1435, 0.8054, 0.1435, 0.8054, 0.1759, 0.2874, 0.5223, 0.2874, 0.5546, 0.2817, 0.5545, 0.2817, 0.5176, 0.5507, 0.3565, 0.5507, 0.3843, 0.5451, 0.3843, 0.5451, 0.3552, 0.5451, 0.3552, 0.5451, 0.3843, 0.541, 0.3843, 0.541, 0.3519, 0.3888, 0.6979, 0.3888, 0.6655, 0.3944, 0.6654, 0.3944, 0.7024, 0.5507, 0.3843, 0.5507, 0.4954, 0.5451, 0.4954, 0.5451, 0.3843, 0.5451, 0.3843, 0.5451, 0.4954, 0.541, 0.4954, 0.541, 0.3843, 0.3888, 0.6655, 0.3888, 0.5546, 0.3944, 0.5545, 0.3944, 0.6654, 0.3944, 0.5176, 0.3944, 0.5545, 0.3888, 0.5546, 0.3888, 0.5223, 0.541, 0.5278, 0.541, 0.4954, 0.5451, 0.4954, 0.5451, 0.5244, 0.5451, 0.5244, 0.5451, 0.4954, 0.5507, 0.4954, 0.5507, 0.5231, 0.5425, 0.8009, 0.6326, 0.8009, 0.6341, 0.8056, 0.541, 0.8056, 0.3847, 0.5259, 0.2915, 0.5259, 0.2874, 0.5223, 0.3888, 0.5223, 0.3888, 0.5223, 0.2874, 0.5223, 0.2817, 0.5176, 0.3944, 0.5176, 0.2817, 0.7394, 0.3944, 0.7394, 0.3888, 0.7441, 0.2874, 0.7441, 0.2874, 0.7441, 0.3888, 0.7441, 0.3847, 0.7477, 0.2915, 0.7477, 0.7273, 0.8056, 0.6341, 0.8056, 0.6356, 0.8009, 0.7258, 0.8009, 0.3944, 0.7024, 0.2817, 0.7024, 0.2874, 0.6979, 0.3888, 0.6979, 0.8054, 0.3957, 0.9068, 0.3957, 0.9027, 0.3991, 0.8095, 0.3991, 0.8095, 0.3991, 0.9027, 0.3991, 0.9012, 0.4037, 0.811, 0.4037, 0.2817, 0.9242, 0.2817, 0.8873, 0.2874, 0.8873, 0.2874, 0.9197, 0.6732, 0.1759, 0.6732, 0.2083, 0.669, 0.2083, 0.669, 0.1793, 0.669, 0.1793, 0.669, 0.2083, 0.6634, 0.2083, 0.6634, 0.1806, 0.6634, 0.3194, 0.6634, 0.2083, 0.669, 0.2083, 0.669, 0.3194, 0.669, 0.3194, 0.669, 0.2083, 0.6732, 0.2083, 0.6732, 0.3194, 0.2874, 0.7764, 0.2874, 0.8873, 0.2817, 0.8873, 0.2817, 0.7764, 0.5507, 0.00463, 0.5507, 0.03241, 0.5451, 0.03241, 0.5451, 0.003389, 0.5451, 0.003389, 0.5451, 0.03241, 0.541, 0.03241, 0.541, 0.0, 0.3888, 0.9197, 0.3888, 0.8873, 0.3944, 0.8873, 0.3944, 0.9242, 0.5507, 0.03241, 0.5507, 0.1435, 0.5451, 0.1435, 0.5451, 0.03241, 0.5451, 0.03241, 0.5451, 0.1435, 0.541, 0.1435, 0.541, 0.03241, 0.3888, 0.8873, 0.3888, 0.7764, 0.3944, 0.7764, 0.3944, 0.8873, 0.3944, 0.7394, 0.3944, 0.7764, 0.3888, 0.7764, 0.3888, 0.7441, 0.541, 0.1759, 0.541, 0.1435, 0.5451, 0.1435, 0.5451, 0.1725, 0.5451, 0.1725, 0.5451, 0.1435, 0.5507, 0.1435, 0.5507, 0.1713, 0.3944, 0.9242, 0.2817, 0.9242, 0.2874, 0.9197, 0.3888, 0.9197, 0.9068, 0.3957, 0.8054, 0.3957, 0.8095, 0.3923, 0.9027, 0.3923, 0.9027, 0.3923, 0.8095, 0.3923, 0.811, 0.3876, 0.9012, 0.3876, 0.6634, 0.3472, 0.6634, 0.3194, 0.669, 0.3194, 0.669, 0.3485, 0.669, 0.3485, 0.669, 0.3194, 0.6732, 0.3194, 0.6732, 0.3519, 0.2874, 0.7441, 0.2874, 0.7764, 0.2817, 0.7764, 0.2817, 0.7394, 0.7956, 0.5231, 0.6829, 0.5231, 0.6829, 0.4954, 0.7956, 0.4954])
me_cube.materials.append(mat_material)
me_cube.use_remesh_preserve_volume = False
me_cube.use_remesh_preserve_attributes = False
me_cube.use_mirror_vertex_groups = False
me_cube.update()

# ---- objects
ob_cube = bpy.data.objects.new('Cube', me_cube)
ob_lamp = bpy.data.objects.new('Lamp', light_lamp)
ob_camera = bpy.data.objects.new('Camera', cam_camera)

# ---- transforms, parenting, visibility, modifiers, constraints
ob_cube.location = (0.0, -8.0, 0.0)
ob_cube.scale = (1.0, 1.0, 1.5)
ob_cube.lock_rotations_4d = False
ob_cube.empty_display_type = 'ARROWS'
ob_cube.lineart.crease_threshold = 0.0
ob_lamp.location = (4.076, 1.005, 5.904)
ob_lamp.rotation_euler = (0.6503, 0.05522, 1.866)
ob_lamp.lock_rotations_4d = False
ob_lamp.empty_display_type = 'ARROWS'
ob_lamp.color = (0.0, 0.0, 0.0, 0.0)
ob_lamp.lineart.crease_threshold = 0.0
ob_camera.location = (7.481, -6.508, 5.344)
ob_camera.rotation_euler = (1.109, 0.0, 0.8149)
ob_camera.lock_rotations_4d = False
ob_camera.empty_display_type = 'ARROWS'
ob_camera.color = (0.0, 0.0, 0.0, 0.0)
ob_camera.display_type = 'WIRE'
ob_camera.lineart.crease_threshold = 0.0

# ---- collection membership
col_collection_1.objects.link(ob_cube)
col_collection_1.objects.link(ob_lamp)
col_collection_1.objects.link(ob_camera)

# ---- scene / render settings (as saved in the file)
scene.camera = ob_camera
scene.frame_start = 1; scene.frame_end = 250; scene.frame_set(1)
scene.render.engine = 'BLENDER_EEVEE_NEXT'
scene.render.resolution_percentage = 50
scene.render.dither_intensity = 0.0
scene.cycles.use_denoising = False
scene.cycles.samples = 128
scene.cycles.sampling_pattern = 'TABULATED_SOBOL'
scene.cycles.use_adaptive_sampling = False
scene.cycles.use_light_tree = False
scene.cycles.blur_glossy = 0.0
scene.cycles.sample_clamp_indirect = 0.0
scene.view_settings.view_transform = 'Standard'
bpy.context.view_layer.update()
